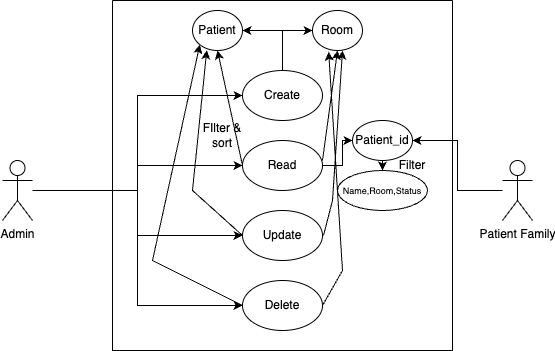

The diagram above was exported from draw.io. Its source (the exported page's mxGraphModel, read from the mxfile embedded in the PNG):
<mxGraphModel dx="964" dy="539" grid="1" gridSize="10" guides="1" tooltips="1" connect="1" arrows="1" fold="1" page="1" pageScale="1" pageWidth="850" pageHeight="1100" math="0" shadow="0">
  <root>
    <mxCell id="0" />
    <mxCell id="1" parent="0" />
    <mxCell id="Y9FigPxtaykierwcNPQT-2" value="" style="swimlane;startSize=0;" parent="1" vertex="1">
      <mxGeometry x="250" y="90" width="340" height="350" as="geometry">
        <mxRectangle x="250" y="90" width="50" height="40" as="alternateBounds" />
      </mxGeometry>
    </mxCell>
    <mxCell id="Y9FigPxtaykierwcNPQT-14" style="edgeStyle=orthogonalEdgeStyle;rounded=0;orthogonalLoop=1;jettySize=auto;html=1;entryX=0;entryY=0.5;entryDx=0;entryDy=0;" parent="Y9FigPxtaykierwcNPQT-2" source="Y9FigPxtaykierwcNPQT-5" target="Y9FigPxtaykierwcNPQT-13" edge="1">
      <mxGeometry relative="1" as="geometry" />
    </mxCell>
    <mxCell id="Y9FigPxtaykierwcNPQT-15" style="edgeStyle=orthogonalEdgeStyle;rounded=0;orthogonalLoop=1;jettySize=auto;html=1;entryX=1;entryY=0.5;entryDx=0;entryDy=0;" parent="Y9FigPxtaykierwcNPQT-2" source="Y9FigPxtaykierwcNPQT-5" target="Y9FigPxtaykierwcNPQT-11" edge="1">
      <mxGeometry relative="1" as="geometry" />
    </mxCell>
    <mxCell id="Y9FigPxtaykierwcNPQT-5" value="Create" style="ellipse;whiteSpace=wrap;html=1;" parent="Y9FigPxtaykierwcNPQT-2" vertex="1">
      <mxGeometry x="130" y="70" width="80" height="50" as="geometry" />
    </mxCell>
    <mxCell id="Y9FigPxtaykierwcNPQT-18" style="edgeStyle=orthogonalEdgeStyle;rounded=0;orthogonalLoop=1;jettySize=auto;html=1;entryX=0;entryY=0.5;entryDx=0;entryDy=0;" parent="Y9FigPxtaykierwcNPQT-2" source="Y9FigPxtaykierwcNPQT-6" target="Y9FigPxtaykierwcNPQT-17" edge="1">
      <mxGeometry relative="1" as="geometry" />
    </mxCell>
    <mxCell id="Y9FigPxtaykierwcNPQT-6" value="Read" style="ellipse;whiteSpace=wrap;html=1;" parent="Y9FigPxtaykierwcNPQT-2" vertex="1">
      <mxGeometry x="130" y="140" width="80" height="50" as="geometry" />
    </mxCell>
    <mxCell id="Y9FigPxtaykierwcNPQT-7" value="Update" style="ellipse;whiteSpace=wrap;html=1;" parent="Y9FigPxtaykierwcNPQT-2" vertex="1">
      <mxGeometry x="130" y="210" width="80" height="50" as="geometry" />
    </mxCell>
    <mxCell id="Y9FigPxtaykierwcNPQT-8" value="Delete" style="ellipse;whiteSpace=wrap;html=1;" parent="Y9FigPxtaykierwcNPQT-2" vertex="1">
      <mxGeometry x="130" y="280" width="80" height="50" as="geometry" />
    </mxCell>
    <mxCell id="Y9FigPxtaykierwcNPQT-11" value="Patient" style="ellipse;whiteSpace=wrap;html=1;" parent="Y9FigPxtaykierwcNPQT-2" vertex="1">
      <mxGeometry x="80" y="10" width="50" height="40" as="geometry" />
    </mxCell>
    <mxCell id="Y9FigPxtaykierwcNPQT-13" value="Room" style="ellipse;whiteSpace=wrap;html=1;" parent="Y9FigPxtaykierwcNPQT-2" vertex="1">
      <mxGeometry x="200" y="10" width="50" height="40" as="geometry" />
    </mxCell>
    <mxCell id="Y9FigPxtaykierwcNPQT-21" value="" style="edgeStyle=orthogonalEdgeStyle;rounded=0;orthogonalLoop=1;jettySize=auto;html=1;" parent="Y9FigPxtaykierwcNPQT-2" source="Y9FigPxtaykierwcNPQT-17" target="Y9FigPxtaykierwcNPQT-20" edge="1">
      <mxGeometry relative="1" as="geometry" />
    </mxCell>
    <mxCell id="Y9FigPxtaykierwcNPQT-17" value="Patient_id" style="ellipse;whiteSpace=wrap;html=1;" parent="Y9FigPxtaykierwcNPQT-2" vertex="1">
      <mxGeometry x="240" y="120" width="60" height="40" as="geometry" />
    </mxCell>
    <mxCell id="Y9FigPxtaykierwcNPQT-20" value="&lt;font style=&quot;font-size: 9px;&quot;&gt;Name,Room,Status&lt;/font&gt;" style="ellipse;whiteSpace=wrap;html=1;" parent="Y9FigPxtaykierwcNPQT-2" vertex="1">
      <mxGeometry x="225" y="170" width="90" height="40" as="geometry" />
    </mxCell>
    <mxCell id="Y9FigPxtaykierwcNPQT-24" value="" style="endArrow=classic;html=1;rounded=0;exitX=0;exitY=0.5;exitDx=0;exitDy=0;entryX=0.5;entryY=1;entryDx=0;entryDy=0;" parent="Y9FigPxtaykierwcNPQT-2" source="Y9FigPxtaykierwcNPQT-6" target="Y9FigPxtaykierwcNPQT-11" edge="1">
      <mxGeometry width="50" height="50" relative="1" as="geometry">
        <mxPoint x="190" y="180" as="sourcePoint" />
        <mxPoint x="240" y="130" as="targetPoint" />
      </mxGeometry>
    </mxCell>
    <mxCell id="Y9FigPxtaykierwcNPQT-25" value="" style="endArrow=classic;html=1;rounded=0;exitX=0;exitY=0.5;exitDx=0;exitDy=0;entryX=0.5;entryY=1;entryDx=0;entryDy=0;" parent="Y9FigPxtaykierwcNPQT-2" target="Y9FigPxtaykierwcNPQT-13" edge="1">
      <mxGeometry width="50" height="50" relative="1" as="geometry">
        <mxPoint x="210" y="160" as="sourcePoint" />
        <mxPoint x="185" y="45" as="targetPoint" />
      </mxGeometry>
    </mxCell>
    <mxCell id="Y9FigPxtaykierwcNPQT-29" value="" style="endArrow=classic;html=1;rounded=0;exitX=0;exitY=0.5;exitDx=0;exitDy=0;entryX=0.285;entryY=0.996;entryDx=0;entryDy=0;entryPerimeter=0;" parent="Y9FigPxtaykierwcNPQT-2" target="Y9FigPxtaykierwcNPQT-11" edge="1">
      <mxGeometry width="50" height="50" relative="1" as="geometry">
        <mxPoint x="130" y="235" as="sourcePoint" />
        <mxPoint x="105" y="120" as="targetPoint" />
        <Array as="points">
          <mxPoint x="80" y="190" />
        </Array>
      </mxGeometry>
    </mxCell>
    <mxCell id="Y9FigPxtaykierwcNPQT-30" value="" style="endArrow=classic;html=1;rounded=0;exitX=0;exitY=0.5;exitDx=0;exitDy=0;entryX=0.6;entryY=1;entryDx=0;entryDy=0;entryPerimeter=0;" parent="Y9FigPxtaykierwcNPQT-2" target="Y9FigPxtaykierwcNPQT-13" edge="1">
      <mxGeometry width="50" height="50" relative="1" as="geometry">
        <mxPoint x="211" y="235" as="sourcePoint" />
        <mxPoint x="175" y="50" as="targetPoint" />
        <Array as="points">
          <mxPoint x="220" y="200" />
        </Array>
      </mxGeometry>
    </mxCell>
    <mxCell id="Y9FigPxtaykierwcNPQT-32" value="" style="endArrow=classic;html=1;rounded=0;exitX=0;exitY=0.5;exitDx=0;exitDy=0;entryX=0;entryY=1;entryDx=0;entryDy=0;" parent="Y9FigPxtaykierwcNPQT-2" target="Y9FigPxtaykierwcNPQT-11" edge="1">
      <mxGeometry width="50" height="50" relative="1" as="geometry">
        <mxPoint x="130" y="305" as="sourcePoint" />
        <mxPoint x="94" y="120" as="targetPoint" />
        <Array as="points">
          <mxPoint x="40" y="260" />
        </Array>
      </mxGeometry>
    </mxCell>
    <mxCell id="Y9FigPxtaykierwcNPQT-33" value="" style="endArrow=classic;html=1;rounded=0;exitX=1;exitY=0.5;exitDx=0;exitDy=0;entryX=0.323;entryY=1.032;entryDx=0;entryDy=0;entryPerimeter=0;" parent="Y9FigPxtaykierwcNPQT-2" source="Y9FigPxtaykierwcNPQT-8" target="Y9FigPxtaykierwcNPQT-13" edge="1">
      <mxGeometry width="50" height="50" relative="1" as="geometry">
        <mxPoint x="140" y="315" as="sourcePoint" />
        <mxPoint x="97" y="54" as="targetPoint" />
        <Array as="points">
          <mxPoint x="230" y="270" />
        </Array>
      </mxGeometry>
    </mxCell>
    <mxCell id="Y9FigPxtaykierwcNPQT-34" value="FIlter &amp;amp; sort" style="text;html=1;align=center;verticalAlign=middle;whiteSpace=wrap;rounded=0;" parent="Y9FigPxtaykierwcNPQT-2" vertex="1">
      <mxGeometry x="80" y="120" width="60" height="30" as="geometry" />
    </mxCell>
    <mxCell id="Y9FigPxtaykierwcNPQT-35" value="Filter" style="text;html=1;align=center;verticalAlign=middle;whiteSpace=wrap;rounded=0;" parent="Y9FigPxtaykierwcNPQT-2" vertex="1">
      <mxGeometry x="270" y="150" width="60" height="30" as="geometry" />
    </mxCell>
    <mxCell id="Y9FigPxtaykierwcNPQT-10" style="edgeStyle=orthogonalEdgeStyle;rounded=0;orthogonalLoop=1;jettySize=auto;html=1;entryX=0;entryY=0.5;entryDx=0;entryDy=0;" parent="1" source="Y9FigPxtaykierwcNPQT-3" target="Y9FigPxtaykierwcNPQT-5" edge="1">
      <mxGeometry relative="1" as="geometry" />
    </mxCell>
    <mxCell id="Y9FigPxtaykierwcNPQT-26" style="edgeStyle=orthogonalEdgeStyle;rounded=0;orthogonalLoop=1;jettySize=auto;html=1;entryX=0;entryY=0.5;entryDx=0;entryDy=0;" parent="1" source="Y9FigPxtaykierwcNPQT-3" target="Y9FigPxtaykierwcNPQT-6" edge="1">
      <mxGeometry relative="1" as="geometry" />
    </mxCell>
    <mxCell id="Y9FigPxtaykierwcNPQT-27" style="edgeStyle=orthogonalEdgeStyle;rounded=0;orthogonalLoop=1;jettySize=auto;html=1;entryX=0;entryY=0.5;entryDx=0;entryDy=0;" parent="1" source="Y9FigPxtaykierwcNPQT-3" target="Y9FigPxtaykierwcNPQT-7" edge="1">
      <mxGeometry relative="1" as="geometry" />
    </mxCell>
    <mxCell id="Y9FigPxtaykierwcNPQT-28" style="edgeStyle=orthogonalEdgeStyle;rounded=0;orthogonalLoop=1;jettySize=auto;html=1;entryX=0;entryY=0.5;entryDx=0;entryDy=0;" parent="1" source="Y9FigPxtaykierwcNPQT-3" target="Y9FigPxtaykierwcNPQT-8" edge="1">
      <mxGeometry relative="1" as="geometry" />
    </mxCell>
    <mxCell id="Y9FigPxtaykierwcNPQT-3" value="Admin" style="shape=umlActor;verticalLabelPosition=bottom;verticalAlign=top;html=1;outlineConnect=0;" parent="1" vertex="1">
      <mxGeometry x="140" y="250" width="30" height="60" as="geometry" />
    </mxCell>
    <mxCell id="Y9FigPxtaykierwcNPQT-19" style="edgeStyle=orthogonalEdgeStyle;rounded=0;orthogonalLoop=1;jettySize=auto;html=1;entryX=1;entryY=0.5;entryDx=0;entryDy=0;" parent="1" source="Y9FigPxtaykierwcNPQT-4" target="Y9FigPxtaykierwcNPQT-17" edge="1">
      <mxGeometry relative="1" as="geometry" />
    </mxCell>
    <mxCell id="Y9FigPxtaykierwcNPQT-4" value="Patient Family" style="shape=umlActor;verticalLabelPosition=bottom;verticalAlign=top;html=1;outlineConnect=0;" parent="1" vertex="1">
      <mxGeometry x="640" y="250" width="30" height="60" as="geometry" />
    </mxCell>
  </root>
</mxGraphModel>